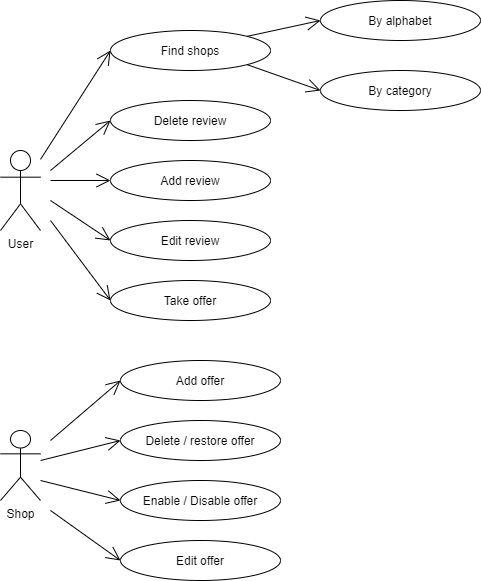

The diagram above was exported from draw.io. Its source (the exported page's mxGraphModel, read from the mxfile embedded in the PNG):
<mxGraphModel dx="1024" dy="1792" grid="1" gridSize="10" guides="1" tooltips="1" connect="1" arrows="1" fold="1" page="1" pageScale="1" pageWidth="1920" pageHeight="1200" math="0" shadow="0">
  <root>
    <mxCell id="0" />
    <mxCell id="1" parent="0" />
    <mxCell id="UxPqmLOcjmzDBPtN_tDA-1" value="User" style="shape=umlActor;verticalLabelPosition=bottom;verticalAlign=top;html=1;outlineConnect=0;" parent="1" vertex="1">
      <mxGeometry x="40" y="90" width="40" height="80" as="geometry" />
    </mxCell>
    <mxCell id="UxPqmLOcjmzDBPtN_tDA-7" value="Shop" style="shape=umlActor;verticalLabelPosition=bottom;verticalAlign=top;html=1;" parent="1" vertex="1">
      <mxGeometry x="40" y="370" width="40" height="70" as="geometry" />
    </mxCell>
    <mxCell id="UxPqmLOcjmzDBPtN_tDA-8" value="Add offer" style="ellipse;whiteSpace=wrap;html=1;" parent="1" vertex="1">
      <mxGeometry x="160" y="300" width="160" height="40" as="geometry" />
    </mxCell>
    <mxCell id="UxPqmLOcjmzDBPtN_tDA-10" value="Delete / restore offer" style="ellipse;whiteSpace=wrap;html=1;" parent="1" vertex="1">
      <mxGeometry x="160" y="360" width="160" height="40" as="geometry" />
    </mxCell>
    <mxCell id="UxPqmLOcjmzDBPtN_tDA-16" value="Add review" style="ellipse;whiteSpace=wrap;html=1;" parent="1" vertex="1">
      <mxGeometry x="150" y="100" width="160" height="40" as="geometry" />
    </mxCell>
    <mxCell id="UxPqmLOcjmzDBPtN_tDA-19" value="" style="endArrow=open;endFill=1;endSize=12;html=1;entryX=0;entryY=0.5;entryDx=0;entryDy=0;" parent="1" target="UxPqmLOcjmzDBPtN_tDA-16" edge="1">
      <mxGeometry width="160" relative="1" as="geometry">
        <mxPoint x="90" y="120" as="sourcePoint" />
        <mxPoint x="240" y="120" as="targetPoint" />
      </mxGeometry>
    </mxCell>
    <mxCell id="UxPqmLOcjmzDBPtN_tDA-20" value="" style="endArrow=open;endFill=1;endSize=12;html=1;entryX=0;entryY=0.5;entryDx=0;entryDy=0;" parent="1" target="UxPqmLOcjmzDBPtN_tDA-8" edge="1">
      <mxGeometry width="160" relative="1" as="geometry">
        <mxPoint x="90" y="380" as="sourcePoint" />
        <mxPoint x="160" y="310" as="targetPoint" />
      </mxGeometry>
    </mxCell>
    <mxCell id="UxPqmLOcjmzDBPtN_tDA-21" value="" style="endArrow=open;endFill=1;endSize=12;html=1;entryX=0;entryY=0.5;entryDx=0;entryDy=0;" parent="1" source="UxPqmLOcjmzDBPtN_tDA-7" target="UxPqmLOcjmzDBPtN_tDA-10" edge="1">
      <mxGeometry width="160" relative="1" as="geometry">
        <mxPoint x="80" y="390" as="sourcePoint" />
        <mxPoint x="240" y="390" as="targetPoint" />
      </mxGeometry>
    </mxCell>
    <mxCell id="UxPqmLOcjmzDBPtN_tDA-22" value="Edit offer" style="ellipse;whiteSpace=wrap;html=1;" parent="1" vertex="1">
      <mxGeometry x="160" y="480" width="160" height="40" as="geometry" />
    </mxCell>
    <mxCell id="UxPqmLOcjmzDBPtN_tDA-23" value="" style="endArrow=open;endFill=1;endSize=12;html=1;entryX=0;entryY=0.5;entryDx=0;entryDy=0;" parent="1" target="UxPqmLOcjmzDBPtN_tDA-22" edge="1">
      <mxGeometry width="160" relative="1" as="geometry">
        <mxPoint x="90" y="450" as="sourcePoint" />
        <mxPoint x="190" y="480" as="targetPoint" />
      </mxGeometry>
    </mxCell>
    <mxCell id="E2tlipi6qNJ1L5b3hSz8-6" value="Take offer" style="ellipse;whiteSpace=wrap;html=1;" parent="1" vertex="1">
      <mxGeometry x="150" y="220" width="160" height="40" as="geometry" />
    </mxCell>
    <mxCell id="E2tlipi6qNJ1L5b3hSz8-7" value="" style="endArrow=open;endFill=1;endSize=12;html=1;entryX=0;entryY=0.5;entryDx=0;entryDy=0;" parent="1" target="E2tlipi6qNJ1L5b3hSz8-6" edge="1">
      <mxGeometry width="160" relative="1" as="geometry">
        <mxPoint x="90" y="160" as="sourcePoint" />
        <mxPoint x="220" y="230" as="targetPoint" />
      </mxGeometry>
    </mxCell>
    <mxCell id="vrEnG-esU1qLgTBwXer9-1" value="Enable / Disable offer" style="ellipse;whiteSpace=wrap;html=1;" parent="1" vertex="1">
      <mxGeometry x="160" y="420" width="160" height="40" as="geometry" />
    </mxCell>
    <mxCell id="vrEnG-esU1qLgTBwXer9-2" value="" style="endArrow=open;endFill=1;endSize=12;html=1;entryX=0;entryY=0.5;entryDx=0;entryDy=0;" parent="1" target="vrEnG-esU1qLgTBwXer9-1" edge="1">
      <mxGeometry width="160" relative="1" as="geometry">
        <mxPoint x="80" y="420" as="sourcePoint" />
        <mxPoint x="240" y="420" as="targetPoint" />
      </mxGeometry>
    </mxCell>
    <mxCell id="yQnld1p4XfV-fomi31n_-1" value="Edit review" style="ellipse;whiteSpace=wrap;html=1;" parent="1" vertex="1">
      <mxGeometry x="150" y="160" width="160" height="40" as="geometry" />
    </mxCell>
    <mxCell id="yQnld1p4XfV-fomi31n_-2" value="" style="endArrow=open;endFill=1;endSize=12;html=1;entryX=0;entryY=0.5;entryDx=0;entryDy=0;" parent="1" target="yQnld1p4XfV-fomi31n_-1" edge="1">
      <mxGeometry width="160" relative="1" as="geometry">
        <mxPoint x="90" y="140" as="sourcePoint" />
        <mxPoint x="250" y="140" as="targetPoint" />
      </mxGeometry>
    </mxCell>
    <mxCell id="0mi3bzSAA4uKx-d-OBHZ-1" value="Delete review" style="ellipse;whiteSpace=wrap;html=1;" parent="1" vertex="1">
      <mxGeometry x="150" y="40" width="160" height="40" as="geometry" />
    </mxCell>
    <mxCell id="0mi3bzSAA4uKx-d-OBHZ-2" value="" style="endArrow=open;endFill=1;endSize=12;html=1;" parent="1" edge="1">
      <mxGeometry width="160" relative="1" as="geometry">
        <mxPoint x="90" y="110" as="sourcePoint" />
        <mxPoint x="150" y="60" as="targetPoint" />
      </mxGeometry>
    </mxCell>
    <mxCell id="0mi3bzSAA4uKx-d-OBHZ-3" value="Find shops" style="ellipse;whiteSpace=wrap;html=1;" parent="1" vertex="1">
      <mxGeometry x="150" y="-30" width="160" height="40" as="geometry" />
    </mxCell>
    <mxCell id="0mi3bzSAA4uKx-d-OBHZ-5" value="" style="endArrow=open;endFill=1;endSize=12;html=1;entryX=0;entryY=0.5;entryDx=0;entryDy=0;" parent="1" source="UxPqmLOcjmzDBPtN_tDA-1" target="0mi3bzSAA4uKx-d-OBHZ-3" edge="1">
      <mxGeometry width="160" relative="1" as="geometry">
        <mxPoint x="100" y="120" as="sourcePoint" />
        <mxPoint x="160" y="70" as="targetPoint" />
        <Array as="points" />
      </mxGeometry>
    </mxCell>
    <mxCell id="0mi3bzSAA4uKx-d-OBHZ-6" value="By alphabet" style="ellipse;whiteSpace=wrap;html=1;" parent="1" vertex="1">
      <mxGeometry x="360" y="-60" width="160" height="40" as="geometry" />
    </mxCell>
    <mxCell id="0mi3bzSAA4uKx-d-OBHZ-7" value="" style="endArrow=open;endFill=1;endSize=12;html=1;exitX=1;exitY=0;exitDx=0;exitDy=0;entryX=0;entryY=0.5;entryDx=0;entryDy=0;" parent="1" source="0mi3bzSAA4uKx-d-OBHZ-3" target="0mi3bzSAA4uKx-d-OBHZ-6" edge="1">
      <mxGeometry width="160" relative="1" as="geometry">
        <mxPoint x="290" y="58.888888888888914" as="sourcePoint" />
        <mxPoint x="330" y="-40" as="targetPoint" />
        <Array as="points" />
      </mxGeometry>
    </mxCell>
    <mxCell id="0mi3bzSAA4uKx-d-OBHZ-9" value="By category" style="ellipse;whiteSpace=wrap;html=1;" parent="1" vertex="1">
      <mxGeometry x="360" y="10" width="160" height="40" as="geometry" />
    </mxCell>
    <mxCell id="0mi3bzSAA4uKx-d-OBHZ-11" value="" style="endArrow=open;endFill=1;endSize=12;html=1;exitX=1;exitY=1;exitDx=0;exitDy=0;entryX=0;entryY=0.5;entryDx=0;entryDy=0;" parent="1" source="0mi3bzSAA4uKx-d-OBHZ-3" target="0mi3bzSAA4uKx-d-OBHZ-9" edge="1">
      <mxGeometry width="160" relative="1" as="geometry">
        <mxPoint x="296.5685424949238" y="-14.142135623731065" as="sourcePoint" />
        <mxPoint x="370" y="-60" as="targetPoint" />
        <Array as="points" />
      </mxGeometry>
    </mxCell>
  </root>
</mxGraphModel>